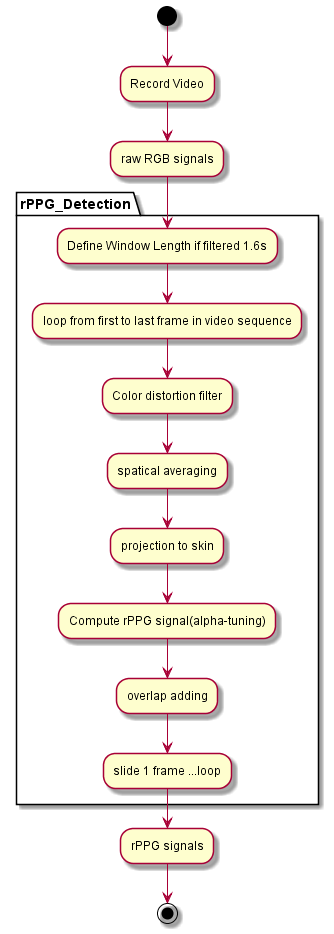

The diagram above was rendered by PlantUML. Its source (embedded in the PNG):
@startuml

(*) --> "Record Video"
--> "raw RGB signals"
partition rPPG_Detection {
--> "Define Window Length if filtered 1.6s"
--> "loop from first to last frame in video sequence"
--> "Color distortion filter"
--> "spatical averaging"
--> "projection to skin"
--> "Compute rPPG signal(alpha-tuning)"
--> "overlap adding"
--> "slide 1 frame ...loop"
}
--> "rPPG signals"
' --> "Band pass filter 0.7Hz(42bpm)~2.5Hz(150bpm)"
' --> "Filtered rPPG signals"
--> (*)
@enduml